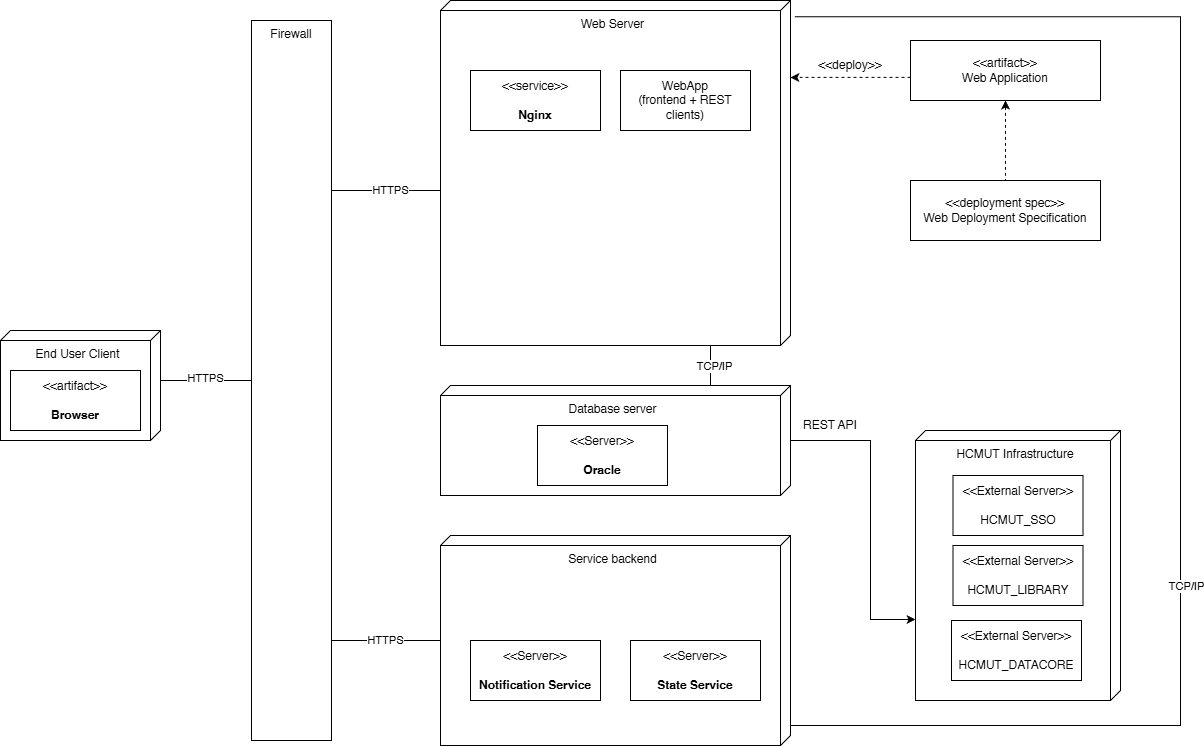

The diagram above was exported from draw.io. Its source (the exported page's mxGraphModel, read from the mxfile embedded in the PNG):
<mxGraphModel dx="1426" dy="777" grid="1" gridSize="10" guides="1" tooltips="1" connect="1" arrows="1" fold="1" page="1" pageScale="1" pageWidth="827" pageHeight="1169" math="0" shadow="0">
  <root>
    <mxCell id="0" />
    <mxCell id="1" parent="0" />
    <mxCell id="P7Zq5tXViB8h-CnrGPEm-1" parent="1" style="verticalAlign=top;align=center;shape=cube;size=10;direction=south;fontStyle=0;html=1;boundedLbl=1;spacingLeft=5;whiteSpace=wrap;" value="HCMUT Infrastructure" vertex="1">
      <mxGeometry height="270" width="205" x="1205" y="670" as="geometry" />
    </mxCell>
    <mxCell id="9qcjkzZr_S-kUkl4Fq3J-15" edge="1" parent="1" source="P8XSIkZxvKf4jkWv3VaQ-1" style="edgeStyle=orthogonalEdgeStyle;rounded=0;orthogonalLoop=1;jettySize=auto;html=1;endArrow=none;endFill=0;exitX=0;exitY=0;exitDx=50;exitDy=0;exitPerimeter=0;" target="P8XSIkZxvKf4jkWv3VaQ-4" value="">
      <mxGeometry relative="1" as="geometry">
        <mxPoint x="501" y="620" as="sourcePoint" />
      </mxGeometry>
    </mxCell>
    <mxCell id="snX59FuCbxDGy5F9HVxq-2" connectable="0" parent="9qcjkzZr_S-kUkl4Fq3J-15" style="edgeLabel;html=1;align=center;verticalAlign=middle;resizable=0;points=[];" value="HTTPS" vertex="1">
      <mxGeometry relative="1" x="-0.033" y="3" as="geometry">
        <mxPoint as="offset" />
      </mxGeometry>
    </mxCell>
    <mxCell id="P8XSIkZxvKf4jkWv3VaQ-1" parent="1" style="verticalAlign=top;align=center;shape=cube;size=10;direction=south;fontStyle=0;html=1;boundedLbl=1;spacingLeft=5;whiteSpace=wrap;" value="End User Client" vertex="1">
      <mxGeometry height="110" width="160" x="290" y="570" as="geometry" />
    </mxCell>
    <mxCell id="P8XSIkZxvKf4jkWv3VaQ-3" parent="1" style="html=1;align=center;verticalAlign=middle;dashed=0;whiteSpace=wrap;" value="&amp;lt;&amp;lt;artifact&amp;gt;&amp;gt;&lt;br&gt;&lt;br&gt;&lt;b&gt;Browser&lt;/b&gt;" vertex="1">
      <mxGeometry height="60" width="130" x="300" y="610" as="geometry" />
    </mxCell>
    <mxCell id="P8XSIkZxvKf4jkWv3VaQ-4" parent="1" style="rounded=0;whiteSpace=wrap;html=1;verticalAlign=top;" value="Firewall" vertex="1">
      <mxGeometry height="720" width="80" x="541" y="260" as="geometry" />
    </mxCell>
    <mxCell id="69vvmjVFsHTupmcowi5H-2" parent="1" style="verticalAlign=top;align=center;shape=cube;size=10;direction=south;fontStyle=0;html=1;boundedLbl=1;spacingLeft=5;whiteSpace=wrap;" value="Web Server" vertex="1">
      <mxGeometry height="345" width="350" x="730" y="240" as="geometry" />
    </mxCell>
    <mxCell id="1rf_7x7mliC7xGz4OkH6-7" edge="1" parent="1" source="69vvmjVFsHTupmcowi5H-3" style="edgeStyle=orthogonalEdgeStyle;rounded=0;orthogonalLoop=1;jettySize=auto;html=1;endArrow=none;endFill=0;" value="">
      <mxGeometry relative="1" as="geometry">
        <Array as="points">
          <mxPoint x="1000" y="584" />
        </Array>
        <mxPoint x="1000" y="585" as="targetPoint" />
      </mxGeometry>
    </mxCell>
    <mxCell id="1rf_7x7mliC7xGz4OkH6-9" connectable="0" parent="1rf_7x7mliC7xGz4OkH6-7" style="edgeLabel;html=1;align=center;verticalAlign=middle;resizable=0;points=[];" value="TCP/IP" vertex="1">
      <mxGeometry relative="1" y="-3" as="geometry">
        <mxPoint as="offset" />
      </mxGeometry>
    </mxCell>
    <mxCell id="69vvmjVFsHTupmcowi5H-3" parent="1" style="verticalAlign=top;align=center;shape=cube;size=10;direction=south;fontStyle=0;html=1;boundedLbl=1;spacingLeft=5;whiteSpace=wrap;" value="Database server" vertex="1">
      <mxGeometry height="110" width="350" x="730" y="625" as="geometry" />
    </mxCell>
    <mxCell id="P7Zq5tXViB8h-CnrGPEm-19" edge="1" parent="1" source="69vvmjVFsHTupmcowi5H-4" style="edgeStyle=orthogonalEdgeStyle;rounded=0;orthogonalLoop=1;jettySize=auto;html=1;endArrow=none;endFill=0;" target="P8XSIkZxvKf4jkWv3VaQ-4" value="">
      <mxGeometry relative="1" as="geometry">
        <Array as="points">
          <mxPoint x="650" y="880" />
          <mxPoint x="650" y="880" />
        </Array>
      </mxGeometry>
    </mxCell>
    <mxCell id="snX59FuCbxDGy5F9HVxq-4" connectable="0" parent="P7Zq5tXViB8h-CnrGPEm-19" style="edgeLabel;html=1;align=center;verticalAlign=middle;resizable=0;points=[];" value="HTTPS" vertex="1">
      <mxGeometry relative="1" x="0.0275" y="-1" as="geometry">
        <mxPoint as="offset" />
      </mxGeometry>
    </mxCell>
    <mxCell id="69vvmjVFsHTupmcowi5H-4" parent="1" style="verticalAlign=top;align=center;shape=cube;size=10;direction=south;fontStyle=0;html=1;boundedLbl=1;spacingLeft=5;whiteSpace=wrap;" value="Service backend" vertex="1">
      <mxGeometry height="210" width="350" x="730" y="775" as="geometry" />
    </mxCell>
    <mxCell id="69vvmjVFsHTupmcowi5H-5" parent="1" style="html=1;align=center;verticalAlign=middle;dashed=0;whiteSpace=wrap;" value="&amp;lt;&amp;lt;service&amp;gt;&amp;gt;&lt;br&gt;&lt;br&gt;&lt;b&gt;Nginx&lt;/b&gt;" vertex="1">
      <mxGeometry height="60" width="130" x="760" y="310" as="geometry" />
    </mxCell>
    <mxCell id="9qcjkzZr_S-kUkl4Fq3J-1" parent="1" style="html=1;align=center;verticalAlign=middle;dashed=0;whiteSpace=wrap;" value="WebApp&lt;br&gt;(frontend + REST clients)" vertex="1">
      <mxGeometry height="60" width="130" x="910" y="310" as="geometry" />
    </mxCell>
    <mxCell id="9qcjkzZr_S-kUkl4Fq3J-4" parent="1" style="html=1;align=center;verticalAlign=middle;dashed=0;whiteSpace=wrap;" value="&amp;lt;&amp;lt;Server&amp;gt;&amp;gt;&lt;br&gt;&lt;br&gt;&lt;b&gt;Oracle&lt;/b&gt;" vertex="1">
      <mxGeometry height="60" width="130" x="827" y="665" as="geometry" />
    </mxCell>
    <mxCell id="9qcjkzZr_S-kUkl4Fq3J-5" parent="1" style="html=1;align=center;verticalAlign=middle;dashed=0;whiteSpace=wrap;" value="&amp;lt;&amp;lt;Server&amp;gt;&amp;gt;&lt;br&gt;&lt;br&gt;&lt;b&gt;Notification Service&lt;/b&gt;" vertex="1">
      <mxGeometry height="60" width="130" x="760" y="880" as="geometry" />
    </mxCell>
    <mxCell id="9qcjkzZr_S-kUkl4Fq3J-6" parent="1" style="html=1;align=center;verticalAlign=middle;dashed=0;whiteSpace=wrap;" value="&amp;lt;&amp;lt;Server&amp;gt;&amp;gt;&lt;br&gt;&lt;br&gt;&lt;b&gt;State Service&lt;/b&gt;" vertex="1">
      <mxGeometry height="60" width="130" x="920" y="880" as="geometry" />
    </mxCell>
    <mxCell id="9qcjkzZr_S-kUkl4Fq3J-23" edge="1" parent="1" source="69vvmjVFsHTupmcowi5H-4" style="edgeStyle=orthogonalEdgeStyle;rounded=0;orthogonalLoop=1;jettySize=auto;html=1;entryX=0.047;entryY=-0.012;entryDx=0;entryDy=0;entryPerimeter=0;exitX=0;exitY=0;exitDx=170;exitDy=0;exitPerimeter=0;endArrow=none;endFill=0;" target="69vvmjVFsHTupmcowi5H-2">
      <mxGeometry relative="1" as="geometry">
        <Array as="points">
          <mxPoint x="1080" y="965" />
          <mxPoint x="1470" y="965" />
          <mxPoint x="1470" y="256" />
        </Array>
        <mxPoint x="1170" y="1005" as="sourcePoint" />
      </mxGeometry>
    </mxCell>
    <mxCell id="vBPobQSBiAsZUyT8NrS3-1" connectable="0" parent="9qcjkzZr_S-kUkl4Fq3J-23" style="edgeLabel;html=1;align=center;verticalAlign=middle;resizable=0;points=[];" value="TCP/IP" vertex="1">
      <mxGeometry relative="1" x="-0.2689" y="-5" as="geometry">
        <mxPoint as="offset" />
      </mxGeometry>
    </mxCell>
    <mxCell id="1rf_7x7mliC7xGz4OkH6-1" parent="1" style="text;html=1;whiteSpace=wrap;strokeColor=none;fillColor=none;align=center;verticalAlign=middle;rounded=0;" value="REST API" vertex="1">
      <mxGeometry height="30" width="60" x="1090" y="650" as="geometry" />
    </mxCell>
    <mxCell id="1rf_7x7mliC7xGz4OkH6-14" edge="1" parent="1" source="P8XSIkZxvKf4jkWv3VaQ-4" style="edgeStyle=orthogonalEdgeStyle;rounded=0;orthogonalLoop=1;jettySize=auto;html=1;entryX=0;entryY=0;entryDx=165;entryDy=350;entryPerimeter=0;endArrow=none;endFill=0;" target="69vvmjVFsHTupmcowi5H-2" value="HTTPS">
      <mxGeometry relative="1" x="-0.1194" as="geometry">
        <mxPoint as="offset" />
        <Array as="points">
          <mxPoint x="660" y="430" />
          <mxPoint x="660" y="430" />
        </Array>
      </mxGeometry>
    </mxCell>
    <mxCell id="P7Zq5tXViB8h-CnrGPEm-2" parent="1" style="html=1;align=center;verticalAlign=middle;dashed=0;whiteSpace=wrap;" value="&lt;div&gt;&amp;lt;&amp;lt;External Server&amp;gt;&amp;gt;&lt;/div&gt;&lt;div&gt;&lt;br&gt;&lt;/div&gt;HCMUT_SSO" vertex="1">
      <mxGeometry height="60" width="130" x="1242.5" y="715" as="geometry" />
    </mxCell>
    <mxCell id="P7Zq5tXViB8h-CnrGPEm-3" parent="1" style="html=1;align=center;verticalAlign=middle;dashed=0;whiteSpace=wrap;" value="&lt;div&gt;&lt;div&gt;&amp;lt;&amp;lt;External Server&amp;gt;&amp;gt;&lt;/div&gt;&lt;div&gt;&lt;br&gt;&lt;/div&gt;&lt;/div&gt;&lt;div&gt;&lt;span style=&quot;background-color: transparent; color: light-dark(rgb(0, 0, 0), rgb(255, 255, 255));&quot;&gt;HCMUT_LIBRARY&lt;/span&gt;&lt;/div&gt;" vertex="1">
      <mxGeometry height="60" width="130" x="1242.5" y="785" as="geometry" />
    </mxCell>
    <mxCell id="P7Zq5tXViB8h-CnrGPEm-4" parent="1" style="html=1;align=center;verticalAlign=middle;dashed=0;whiteSpace=wrap;" value="&lt;div&gt;&lt;div&gt;&amp;lt;&amp;lt;External Server&amp;gt;&amp;gt;&lt;/div&gt;&lt;div&gt;&lt;br&gt;&lt;/div&gt;&lt;/div&gt;HCMUT_DATACORE" vertex="1">
      <mxGeometry height="60" width="130" x="1241" y="860" as="geometry" />
    </mxCell>
    <mxCell id="P7Zq5tXViB8h-CnrGPEm-11" edge="1" parent="1" source="69vvmjVFsHTupmcowi5H-3" style="edgeStyle=orthogonalEdgeStyle;rounded=0;orthogonalLoop=1;jettySize=auto;html=1;entryX=0.7;entryY=1;entryDx=0;entryDy=0;entryPerimeter=0;" target="P7Zq5tXViB8h-CnrGPEm-1">
      <mxGeometry relative="1" as="geometry">
        <Array as="points">
          <mxPoint x="1160" y="680" />
          <mxPoint x="1160" y="859" />
        </Array>
      </mxGeometry>
    </mxCell>
    <mxCell id="P7Zq5tXViB8h-CnrGPEm-17" edge="1" parent="1" source="P7Zq5tXViB8h-CnrGPEm-13" style="edgeStyle=orthogonalEdgeStyle;rounded=0;orthogonalLoop=1;jettySize=auto;html=1;startArrow=classic;startFill=1;endArrow=none;endFill=0;dashed=1;" target="P7Zq5tXViB8h-CnrGPEm-16" value="">
      <mxGeometry relative="1" as="geometry" />
    </mxCell>
    <mxCell id="P7Zq5tXViB8h-CnrGPEm-13" parent="1" style="html=1;align=center;verticalAlign=middle;dashed=0;whiteSpace=wrap;" value="&amp;lt;&amp;lt;artifact&amp;gt;&amp;gt;&lt;div&gt;Web Application&lt;/div&gt;" vertex="1">
      <mxGeometry height="60" width="190" x="1200" y="280" as="geometry" />
    </mxCell>
    <mxCell id="P7Zq5tXViB8h-CnrGPEm-14" edge="1" parent="1" source="P7Zq5tXViB8h-CnrGPEm-13" style="edgeStyle=orthogonalEdgeStyle;rounded=0;orthogonalLoop=1;jettySize=auto;html=1;entryX=0.223;entryY=0;entryDx=0;entryDy=0;entryPerimeter=0;dashed=1;" target="69vvmjVFsHTupmcowi5H-2">
      <mxGeometry relative="1" as="geometry">
        <Array as="points">
          <mxPoint x="1210" y="317" />
          <mxPoint x="1210" y="317" />
        </Array>
      </mxGeometry>
    </mxCell>
    <mxCell id="P7Zq5tXViB8h-CnrGPEm-15" parent="1" style="text;html=1;whiteSpace=wrap;strokeColor=none;fillColor=none;align=center;verticalAlign=middle;rounded=0;" value="&amp;lt;&amp;lt;deploy&amp;gt;&amp;gt;" vertex="1">
      <mxGeometry height="30" width="60" x="1110" y="290" as="geometry" />
    </mxCell>
    <mxCell id="P7Zq5tXViB8h-CnrGPEm-16" parent="1" style="whiteSpace=wrap;html=1;dashed=0;" value="&amp;lt;&amp;lt;deployment spec&amp;gt;&amp;gt;&lt;div&gt;Web Deployment Specification&lt;/div&gt;" vertex="1">
      <mxGeometry height="60" width="190" x="1200" y="420" as="geometry" />
    </mxCell>
  </root>
</mxGraphModel>